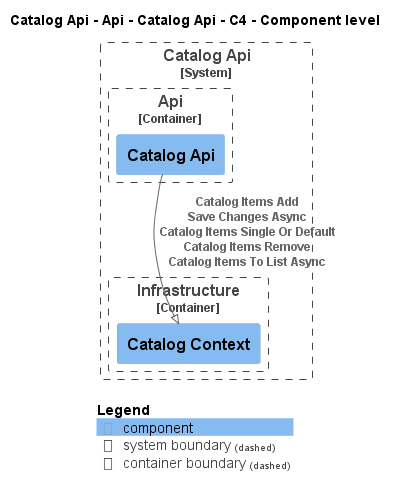

The diagram above was rendered by PlantUML. Its source (embedded in the PNG):
@startuml
!pragma layout smetana
!include ..\..\..\..\..\..\..\..\..\.c4s\C4_Component.puml

AddElementTag("c4interflow:lifecycle:new", $bgColor=green, $fontColor=#ffffff, $borderColor=green, $shadowing="False")
AddElementTag("c4interflow:lifecycle:changed", $bgColor=orange, $fontColor=#ffffff, $borderColor=orange, $shadowing="False")
AddElementTag("c4interflow:lifecycle:removed", $bgColor=red, $fontColor=#ffffff, $borderColor=red, $shadowing="False")

AddRelTag("c4interflow:lifecycle:new", $textColor=green, $lineColor=green)
AddRelTag("c4interflow:lifecycle:changed", $textColor=orange, $lineColor=orange)
AddRelTag("c4interflow:lifecycle:removed", $textColor=red, $lineColor=red)

SHOW_PERSON_PORTRAIT()
LAYOUT_TOP_DOWN()

skinparam linetype polyline

title Catalog Api - Api - Catalog Api - C4 - Component level


System_Boundary(dotnet.eShop.Architecture.SoftwareSystems.CatalogApi, "Catalog Api") {
    
Container_Boundary(dotnet.eShop.Architecture.SoftwareSystems.CatalogApi.Containers.Api, "Api") {
    Component(dotnet.eShop.Architecture.SoftwareSystems.CatalogApi.Containers.Api.Components.CatalogApi, "Catalog Api", "", "")
}
    
Container_Boundary(dotnet.eShop.Architecture.SoftwareSystems.CatalogApi.Containers.Infrastructure, "Infrastructure") {
    Component(dotnet.eShop.Architecture.SoftwareSystems.CatalogApi.Containers.Infrastructure.Components.CatalogContext, "Catalog Context", "", "")
}
}

Rel(dotnet.eShop.Architecture.SoftwareSystems.CatalogApi.Containers.Api.Components.CatalogApi, dotnet.eShop.Architecture.SoftwareSystems.CatalogApi.Containers.Infrastructure.Components.CatalogContext, "Catalog Items Add\nSave Changes Async\nCatalog Items Single Or Default\nCatalog Items Remove\nCatalog Items To List Async")


SHOW_LEGEND()
@enduml